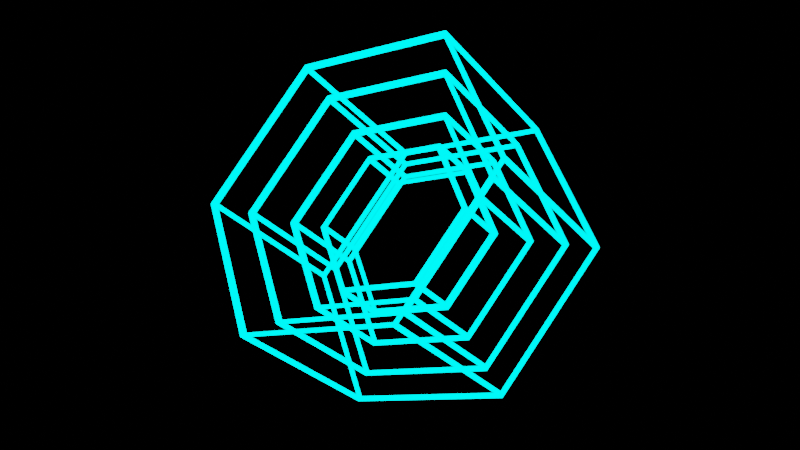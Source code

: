 # Source: HexWackblend.blend  (saved by Blender 2.80.75; exported with 4.5.12 LTS)
import bpy
from mathutils import Matrix  # noqa: F401  (used for matrix-valued properties, if any)

bpy.ops.wm.read_factory_settings(use_empty=True)
scene = bpy.context.scene
scene.name = 'Scene'

# ---- collections
col_collection = bpy.data.collections.new('Collection'); scene.collection.children.link(col_collection)

# ---- materials (node trees are filled in below, after node groups)
mat_material_002 = bpy.data.materials.new('Material.002')
mat_material_002.use_transparent_shadow = False

# ---- material node trees
mat_material_002.use_nodes = True; mat_material_002.node_tree.nodes.clear()
_N = mat_material_002.node_tree.nodes; _L = mat_material_002.node_tree.links
n0 = _N.new('ShaderNodeOutputMaterial'); n0.name = 'Material Output'; n0.location = (300, 300)
n1 = _N.new('ShaderNodeEmission'); n1.name = 'Emission'; n1.location = (10, 300)
n1.inputs[0].default_value = (0.0, 1.0, 1.0, 1.0)
n1.inputs[1].default_value = 6.0
_L.new(n1.outputs[0], n0.inputs[0])
n0.is_active_output = True

# ---- world
world_world = bpy.data.worlds.new('World'); scene.world = world_world
world_world.use_nodes = True; world_world.node_tree.nodes.clear()
_N = world_world.node_tree.nodes; _L = world_world.node_tree.links
n0 = _N.new('ShaderNodeOutputWorld'); n0.name = 'World Output'; n0.location = (300, 300)
n1 = _N.new('ShaderNodeBackground'); n1.name = 'Background'; n1.location = (10, 300)
n1.inputs[0].default_value = (0.0, 0.0, 0.0, 1.0)
_L.new(n1.outputs[0], n0.inputs[0])
n0.is_active_output = True
world_world.color = (0.05088, 0.05088, 0.05088)
world_world.use_sun_shadow = False
world_world.sun_shadow_jitter_overblur = 0.0

# ---- lights
light_point_001 = bpy.data.lights.new('Point.001', 'POINT')
light_point_001.color = (0.0, 0.5035, 1.0)
light_point_001.transmission_factor = 0.0
light_point_001.energy = 24.8
light_point_001.shadow_soft_size = 2.39
light_point_001.shadow_maximum_resolution = 0.006
light_point_001.use_absolute_resolution = True

# ---- meshes
me_cylinder = bpy.data.meshes.new('Cylinder')
me_cylinder.from_pydata([(0.0, 1.0, -0.5), (0.0, 1.0, 0.5), (0.866, 0.5, -0.5), (0.866, 0.5, 0.5), (0.866, -0.5, -0.5), (0.866, -0.5, 0.5), (-8.742e-08, -1.0, -0.5), (-8.742e-08, -1.0, 0.5), (-0.866, -0.5, -0.5), (-0.866, -0.5, 0.5), (-0.866, 0.5, -0.5), (-0.866, 0.5, 0.5)], [], [(0, 1, 3, 2), (2, 3, 5, 4), (4, 5, 7, 6), (6, 7, 9, 8), (3, 1, 11, 9, 7, 5), (8, 9, 11, 10), (10, 11, 1, 0), (0, 2, 4, 6, 8, 10)])
_uv = me_cylinder.uv_layers.new(name='UVMap')
_uv.uv.foreach_set('vector', [1.0, 0.5, 1.0, 1.0, 0.8333, 1.0, 0.8333, 0.5, 0.8333, 0.5, 0.8333, 1.0, 0.6667, 1.0, 0.6667, 0.5, 0.6667, 0.5, 0.6667, 1.0, 0.5, 1.0, 0.5, 0.5, 0.5, 0.5, 0.5, 1.0, 0.3333, 1.0, 0.3333, 0.5, 0.4578, 0.37, 0.25, 0.49, 0.04215, 0.37, 0.04215, 0.13, 0.25, 0.01, 0.4578, 0.13, 0.3333, 0.5, 0.3333, 1.0, 0.1667, 1.0, 0.1667, 0.5, 0.1667, 0.5, 0.1667, 1.0, -8.941e-08, 1.0, -8.941e-08, 0.5, 0.75, 0.49, 0.9578, 0.37, 0.9578, 0.13, 0.75, 0.01, 0.5422, 0.13, 0.5422, 0.37])
me_cylinder.materials.append(mat_material_002)
me_cylinder.use_remesh_preserve_volume = False
me_cylinder.use_remesh_preserve_attributes = False
me_cylinder.use_mirror_vertex_groups = False
me_cylinder.update()

# ---- objects
ob_cylinder = bpy.data.objects.new('Cylinder', me_cylinder)
ob_point = bpy.data.objects.new('Point', light_point_001)

# ---- transforms, parenting, visibility, modifiers, constraints
ob_cylinder.location = (0.0, 0.0, 0.0)
ob_cylinder.rotation_euler = (-2.356, 3.142, 2.941)
ob_cylinder.lock_rotation = (False, False, True)
ob_cylinder.lineart.crease_threshold = 0.0
_m = ob_cylinder.modifiers.new('Solidify.002', 'SOLIDIFY')
_m.thickness = 0.27
_m.nonmanifold_thickness_mode = 'FIXED'
_m.nonmanifold_merge_threshold = 0.0003
_m = ob_cylinder.modifiers.new('Solidify.001', 'SOLIDIFY')
_m.thickness = 0.5056
_m.nonmanifold_thickness_mode = 'FIXED'
_m.nonmanifold_merge_threshold = 0.0003
_m = ob_cylinder.modifiers.new('Wireframe', 'WIREFRAME')
_m.thickness = 0.043
_m = ob_cylinder.modifiers.new('Wave', 'WAVE')
_m.narrowness = 0.6852
ob_point.location = (0.0, 0.0, 0.0)
ob_point.lineart.crease_threshold = 0.0

# ---- collection membership
col_collection.objects.link(ob_cylinder)
col_collection.objects.link(ob_point)

# ---- scene / render settings (as saved in the file)
scene.frame_start = 1; scene.frame_end = 250; scene.frame_set(117)
scene.render.engine = 'BLENDER_EEVEE_NEXT'
scene.cycles.use_denoising = False
scene.cycles.samples = 128
scene.cycles.sampling_pattern = 'TABULATED_SOBOL'
scene.cycles.use_adaptive_sampling = False
scene.cycles.use_light_tree = False
scene.view_settings.view_transform = 'Filmic'
bpy.context.view_layer.update()

# ---- added for rendering (the .blend has no active camera): camera
cam_auto = bpy.data.cameras.new('AutoCamera')
cam_auto.lens = 50.0
cam_auto.sensor_width = 36.0
cam_auto.clip_end = 1000.0
ob_auto_camera = bpy.data.objects.new('AutoCamera', cam_auto)
scene.collection.objects.link(ob_auto_camera)
ob_auto_camera.location = (4.36984, -5.35177, 3.59855)
ob_auto_camera.rotation_euler = (1.09748, -7.21219e-08, 0.694738)
scene.camera = ob_auto_camera
bpy.context.view_layer.update()
